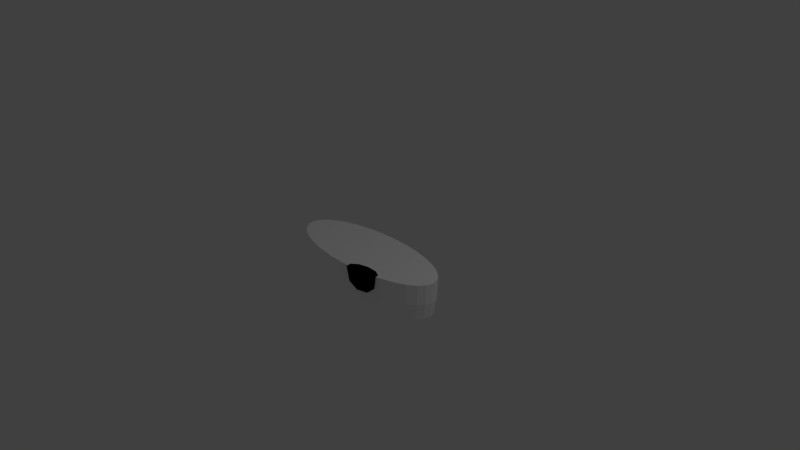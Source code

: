 # Source: left_eye.blend  (saved by Blender 2.79.0; exported with 4.5.12 LTS)
import bpy
from mathutils import Matrix  # noqa: F401  (used for matrix-valued properties, if any)

bpy.ops.wm.read_factory_settings(use_empty=True)
scene = bpy.context.scene
scene.name = 'Scene'

# ---- collections
col_collection_1 = bpy.data.collections.new('Collection 1'); scene.collection.children.link(col_collection_1)

# ---- materials (node trees are filled in below, after node groups)
mat_black = bpy.data.materials.new('black')
mat_black.alpha_threshold = 0.0
mat_black.use_transparent_shadow = False
mat_black.diffuse_color = (0.0, 0.0, 0.0, 1.0)
mat_black.roughness = 0.5
mat_white = bpy.data.materials.new('white')
mat_white.alpha_threshold = 0.0
mat_white.use_transparent_shadow = False
mat_white.diffuse_color = (1.0, 1.0, 1.0, 1.0)
mat_white.roughness = 0.5
mat_white.line_color = (0.0, 0.0, 0.0, 1.0)

# ---- material node trees

# ---- world
world_world = bpy.data.worlds.new('World'); scene.world = world_world
world_world.color = (0.05088, 0.05088, 0.05088)
world_world.use_sun_shadow = False
world_world.sun_shadow_jitter_overblur = 0.0
world_world.cycles.sampling_method = 'MANUAL'

# ---- cameras
cam_camera = bpy.data.cameras.new('Camera')
cam_camera.clip_end = 100.0
cam_camera.lens = 35.0
cam_camera.sensor_width = 32.0
cam_camera.sensor_height = 18.0
cam_camera.ortho_scale = 7.314
cam_camera.dof.focus_distance = 0.0
cam_camera.dof.aperture_fstop = 128.0

# ---- lights
light_lamp = bpy.data.lights.new('Lamp', 'POINT')
light_lamp.transmission_factor = 0.0
light_lamp.cutoff_distance = 30.0
light_lamp.energy = 100.0
light_lamp.shadow_buffer_clip_start = 1.001
light_lamp.shadow_soft_size = 0.1
light_lamp.shadow_maximum_resolution = 0.006
light_lamp.use_absolute_resolution = True

# ---- meshes
me_sphere_001 = bpy.data.meshes.new('Sphere.001')
me_sphere_001.from_pydata([(-0.03804, -0.01052, 0.02343), (0.0344, -0.009545, 0.02343), (0.05837, -0.02827, -0.04846), (-0.0223, -0.04575, -0.04846), (-0.0131, -0.02689, -0.09218), (0.03431, -0.01662, -0.09218), (0.0212, -0.04351, -0.05697), (-0.05551, -0.02689, -0.05697), (0.07672, -0.01662, 0.02365), (0.07672, 0.01662, 0.02365), (-8.722e-10, -0.05378, 0.02365), (0.04741, -0.04351, 0.02365), (-0.07672, -0.01662, 0.02365), (-0.04741, -0.04351, 0.02365), (-0.04741, 0.04351, 0.02365), (-0.07672, 0.01662, 0.02365), (0.04741, 0.04351, 0.02365), (-8.722e-10, 0.05378, 0.02365), (-0.0767, -0.006715, 0.02343), (-0.03846, -0.008937, -0.08737), (-0.04642, -0.008236, -0.08139), (-0.0739, -0.006374, -0.0208), (-0.06811, -0.00653, -0.05053), (0.0767, -0.003724, 0.02343), (-0.07666, 0.01665, 0.02343), (-0.0767, 0.01657, 0.02343), (0.07038, -0.003622, -0.0394), (0.06724, -0.0038, -0.05583), (0.05871, -0.0048, -0.06714), (0.03431, -0.007771, -0.09218), (0.0334, -0.007889, -0.09261), (0.01382, -0.008034, -0.1009), (0.01652, -0.008003, -0.1006), (-0.01033, -0.008361, -0.1009), (-0.03283, -0.008791, -0.09218), (-0.003934, -0.008072, -0.1035), (0.07666, 0.01665, 0.02343), (0.0767, 0.01657, 0.02343), (0.04745, 0.04346, 0.02343), (0.04734, 0.04351, 0.02343), (5.936e-05, 0.05375, 0.02343), (-0.04734, 0.04351, 0.02343), (-6.978e-05, 0.05375, 0.02343), (-0.04744, 0.04346, 0.02343), (-0.4222, 0.1385, 0.02343), (-0.4196, 0.1391, -0.1009), (-0.408, 0.1415, -0.1989), (-0.3768, 0.148, -0.2892), (-0.3348, 0.1567, -0.3684), (-0.2837, 0.1674, -0.4333), (-0.2253, 0.1795, -0.4816), (-0.162, 0.1927, -0.5113), (-0.09614, 0.2064, -0.5214), (-0.1529, 0.1848, -0.5113), (-0.2075, 0.1641, -0.4816), (-0.2579, 0.1449, -0.4333), (-0.302, 0.1282, -0.3684), (-0.3382, 0.1144, -0.2892), (-0.3651, 0.1042, -0.1989), (-0.375, 0.1004, -0.1009), (-0.3774, 0.09948, 0.02343), (-0.3217, 0.06457, 0.02343), (-0.3198, 0.06574, -0.1009), (-0.3118, 0.07078, -0.1989), (-0.2902, 0.08435, -0.2892), (-0.2612, 0.1026, -0.3684), (-0.2258, 0.1249, -0.4333), (-0.1855, 0.1502, -0.4816), (-0.1417, 0.1778, -0.5113), (-0.1287, 0.1718, -0.5113), (-0.16, 0.1386, -0.4816), (-0.1888, 0.1079, -0.4333), (-0.2141, 0.08105, -0.3684), (-0.2348, 0.059, -0.2892), (-0.2503, 0.04261, -0.1989), (-0.256, 0.03652, -0.1009), (-0.2573, 0.03512, 0.02343), (-0.1867, 0.01224, 0.02343), (-0.186, 0.01384, -0.1009), (-0.1828, 0.02074, -0.1989), (-0.1741, 0.03931, -0.2892), (-0.1625, 0.06431, -0.3684), (-0.1482, 0.09476, -0.4333), (-0.132, 0.1295, -0.4816), (-0.1144, 0.1672, -0.5113), (-0.09949, 0.1641, -0.5113), (-0.1027, 0.1234, -0.4816), (-0.1057, 0.0859, -0.4333), (-0.1083, 0.05303, -0.3684), (-0.1104, 0.02605, -0.2892), (-0.112, 0.006004, -0.1989), (-0.1126, -0.001446, -0.1009), (-0.1127, -0.003168, 0.02343), (-0.03804, -0.01052, 0.02343), (-0.03851, -0.008742, -0.1009), (-0.04058, -0.001031, -0.1989), (-0.04614, 0.01972, -0.2892), (-0.05362, 0.04764, -0.3684), (-0.06273, 0.08167, -0.4333), (-0.07313, 0.1205, -0.4816), (-0.08441, 0.1626, -0.5113), (-0.06978, 0.1628, -0.5113), (-0.04443, 0.1209, -0.4816), (-0.02107, 0.08223, -0.4333), (-0.0005988, 0.04836, -0.3684), (0.01621, 0.02056, -0.2892), (0.02869, -9.389e-05, -0.1989), (0.03333, -0.00777, -0.1009), (0.0344, -0.009545, 0.02343), (0.1018, -0.0002648, 0.02343), (0.1002, 0.001433, -0.1009), (0.09316, 0.00878, -0.1989), (0.07423, 0.02855, -0.2892), (0.04875, 0.05515, -0.3684), (0.0177, 0.08757, -0.4333), (-0.01773, 0.1246, -0.4816), (-0.05617, 0.1647, -0.5113), (-0.04409, 0.1682, -0.5113), (0.005964, 0.1314, -0.4816), (0.05209, 0.09747, -0.4333), (0.09253, 0.06776, -0.3684), (0.1257, 0.04337, -0.2892), (0.1504, 0.02525, -0.1989), (0.1595, 0.01851, -0.1009), (0.1616, 0.01696, 0.02343), (0.2116, 0.04146, 0.02343), (0.209, 0.04282, -0.1009), (0.1981, 0.04868, -0.1989), (0.1687, 0.06446, -0.2892), (0.1291, 0.08569, -0.3684), (0.08079, 0.1116, -0.4333), (0.02573, 0.1411, -0.4816), (-0.03401, 0.1731, -0.5113), (-0.02632, 0.1793, -0.5113), (0.04082, 0.1533, -0.4816), (0.1027, 0.1293, -0.4333), (0.1569, 0.1083, -0.3684), (0.2014, 0.091, -0.2892), (0.2345, 0.07817, -0.1989), (0.2468, 0.07341, -0.1009), (0.2496, 0.0723, 0.02343), (0.2744, 0.1083, 0.02343), (0.2714, 0.1091, -0.1009), (0.2582, 0.1126, -0.1989), (0.2228, 0.122, -0.2892), (0.1751, 0.1346, -0.3684), (0.117, 0.15, -0.4333), (0.05064, 0.1676, -0.4816), (-0.02131, 0.1866, -0.5113), (-0.01918, 0.1946, -0.5113), (0.05482, 0.1833, -0.4816), (0.123, 0.1729, -0.4333), (0.1828, 0.1637, -0.3684), (0.2319, 0.1562, -0.2892), (0.2683, 0.1506, -0.1989), (0.2819, 0.1485, -0.1009), (0.285, 0.1481, 0.02343), (0.2809, 0.1901, 0.02343), (0.2778, 0.1902, -0.1009), (0.2644, 0.1908, -0.1989), (0.2283, 0.1924, -0.2892), (0.1798, 0.1945, -0.3684), (0.1207, 0.197, -0.4333), (0.0532, 0.1999, -0.4816), (-0.02001, 0.2031, -0.5113), (-0.02376, 0.2117, -0.5113), (0.04584, 0.2168, -0.4816), (0.11, 0.2215, -0.4333), (0.1662, 0.2257, -0.3684), (0.2123, 0.2291, -0.2892), (0.2466, 0.2316, -0.1989), (0.2594, 0.2325, -0.1009), (0.2623, 0.2327, 0.02343), (0.23, 0.2743, 0.02343), (0.2273, 0.2738, -0.1009), (0.2157, 0.2714, -0.1989), (0.1845, 0.2649, -0.2892), (0.1425, 0.2561, -0.3684), (0.09138, 0.2455, -0.4333), (0.03302, 0.2333, -0.4816), (-0.03029, 0.2201, -0.5113), (-0.03936, 0.228, -0.5113), (0.01524, 0.2488, -0.4816), (0.06557, 0.2679, -0.4333), (0.1097, 0.2847, -0.3684), (0.1459, 0.2985, -0.2892), (0.1728, 0.3087, -0.1989), (0.1828, 0.3125, -0.1009), (0.1851, 0.3134, 0.02343), (0.1294, 0.3483, 0.02343), (0.1275, 0.3471, -0.1009), (0.1195, 0.3421, -0.1989), (0.09794, 0.3285, -0.2892), (0.06891, 0.3102, -0.3684), (0.03354, 0.288, -0.4333), (-0.006816, 0.2626, -0.4816), (-0.0506, 0.2351, -0.5113), (-0.0636, 0.241, -0.5113), (-0.03231, 0.2743, -0.4816), (-0.00347, 0.3049, -0.4333), (0.02181, 0.3318, -0.3684), (0.04255, 0.3538, -0.2892), (0.05797, 0.3702, -0.1989), (0.06369, 0.3763, -0.1009), (0.06502, 0.3777, 0.02343), (-0.005537, 0.4006, 0.02343), (-0.006281, 0.399, -0.1009), (-0.009502, 0.3921, -0.1989), (-0.01817, 0.3735, -0.2892), (-0.02983, 0.3485, -0.3684), (-0.04404, 0.3181, -0.4333), (-0.06025, 0.2833, -0.4816), (-0.07785, 0.2456, -0.5113), (-0.4546, 0.1801, 0.02343), (-0.4517, 0.1803, -0.1009), (-0.4389, 0.1813, -0.1989), (-0.4046, 0.1838, -0.2892), (-0.3585, 0.1872, -0.3684), (-0.3023, 0.1913, -0.4333), (-0.2381, 0.196, -0.4816), (-0.1685, 0.2011, -0.5113), (-0.4732, 0.2228, 0.02343), (-0.4701, 0.2226, -0.1009), (-0.4567, 0.222, -0.1989), (-0.4206, 0.2205, -0.2892), (-0.3721, 0.2184, -0.3684), (-0.313, 0.2158, -0.4333), (-0.2455, 0.2129, -0.4816), (-0.1723, 0.2097, -0.5113), (-0.4773, 0.2648, 0.02343), (-0.4741, 0.2643, -0.1009), (-0.4606, 0.2622, -0.1989), (-0.4241, 0.2566, -0.2892), (-0.3751, 0.2491, -0.3684), (-0.3153, 0.24, -0.4333), (-0.2471, 0.2295, -0.4816), (-0.1731, 0.2182, -0.5113), (-0.4667, 0.3045, 0.02343), (-0.4637, 0.3037, -0.1009), (-0.4505, 0.3002, -0.1989), (-0.4151, 0.2909, -0.2892), (-0.3674, 0.2782, -0.3684), (-0.3092, 0.2628, -0.4333), (-0.2429, 0.2453, -0.4816), (-0.171, 0.2262, -0.5113), (-0.4419, 0.3405, 0.02343), (-0.4391, 0.3394, -0.1009), (-0.4268, 0.3347, -0.1989), (-0.3937, 0.3218, -0.2892), (-0.3492, 0.3046, -0.3684), (-0.295, 0.2835, -0.4333), (-0.2331, 0.2595, -0.4816), (-0.166, 0.2335, -0.5113), (-0.4038, 0.3714, 0.02343), (-0.4013, 0.37, -0.1009), (-0.3904, 0.3642, -0.1989), (-0.3609, 0.3484, -0.2892), (-0.3213, 0.3272, -0.3684), (-0.2731, 0.3013, -0.4333), (-0.218, 0.2718, -0.4816), (-0.1583, 0.2397, -0.5113), (-0.3539, 0.3959, 0.02343), (-0.3518, 0.3943, -0.1009), (-0.3426, 0.3876, -0.1989), (-0.318, 0.3695, -0.2892), (-0.2848, 0.3451, -0.3684), (-0.2444, 0.3154, -0.4333), (-0.1982, 0.2815, -0.4816), (-0.1482, 0.2447, -0.5113), (-0.2941, 0.4131, 0.02343), (-0.2925, 0.4114, -0.1009), (-0.2854, 0.4041, -0.1989), (-0.2665, 0.3843, -0.2892), (-0.241, 0.3577, -0.3684), (-0.21, 0.3253, -0.4333), (-0.1746, 0.2883, -0.4816), (-0.1361, 0.2482, -0.5113), (-0.2267, 0.4224, 0.02343), (-0.2256, 0.4206, -0.1009), (-0.221, 0.4129, -0.1989), (-0.2085, 0.3923, -0.2892), (-0.1917, 0.3645, -0.3684), (-0.1712, 0.3306, -0.4333), (-0.1479, 0.292, -0.4816), (-0.1225, 0.25, -0.5113), (-0.1542, 0.4234, 0.02343), (-0.1538, 0.4216, -0.1009), (-0.1517, 0.4139, -0.1989), (-0.1461, 0.3931, -0.2892), (-0.1387, 0.3652, -0.3684), (-0.1296, 0.3312, -0.4333), (-0.1192, 0.2924, -0.4816), (-0.1079, 0.2502, -0.5113), (-0.07957, 0.416, 0.02343), (-0.07971, 0.4143, -0.1009), (-0.0803, 0.4068, -0.1989), (-0.08188, 0.3868, -0.2892), (-0.08402, 0.3598, -0.3684), (-0.08662, 0.3269, -0.4333), (-0.08958, 0.2894, -0.4816), (-0.0928, 0.2487, -0.5113)], [], [(2, 5, 28, 27), (2, 27, 26, 8), (3, 6, 10), (2, 8, 11), (3, 10, 13), (9, 16, 17, 14, 15, 12, 13, 10, 11, 8), (16, 39, 40, 17), (14, 43, 24, 15), (12, 7, 13), (7, 3, 13), (10, 6, 11), (6, 2, 11), (8, 26, 23, 37, 9), (4, 3, 7), (5, 32, 30, 29), (4, 6, 3), (4, 5, 6), (5, 2, 6), (20, 19, 34, 4, 7), (23, 1, 0, 18, 25, 24, 43, 41, 42, 40, 39, 38, 36, 37), (37, 36, 9), (29, 28, 5), (34, 33, 35, 4), (24, 25, 15), (18, 0, 19, 20, 22, 21), (42, 41, 14, 17), (41, 43, 14), (40, 42, 17), (33, 31, 35), (38, 39, 16), (36, 38, 16, 9), (30, 1, 23, 26, 27, 28, 29), (31, 33, 34, 19, 0, 1, 30, 32), (35, 31, 32, 5, 4), (21, 22, 7, 12), (25, 18, 21, 12, 15), (22, 20, 7), (215, 214, 222, 223), (150, 151, 146, 147), (45, 44, 213, 214), (46, 45, 214, 215), (52, 68, 53), (65, 64, 57, 56), (217, 216, 224, 225), (52, 51, 220), (62, 61, 60, 59), (74, 75, 62, 63), (69, 70, 67, 68), (87, 88, 81, 82), (79, 78, 75, 74), (88, 89, 80, 81), (51, 50, 219, 220), (70, 71, 66, 67), (66, 65, 56, 55), (148, 147, 134, 133), (78, 77, 76, 75), (85, 86, 83, 84), (192, 191, 186, 185), (86, 87, 82, 83), (96, 95, 90, 89), (197, 198, 195, 196), (99, 98, 87, 86), (97, 96, 89, 88), (52, 100, 85), (94, 93, 92, 91), (104, 105, 96, 97), (57, 58, 46, 47), (50, 49, 218, 219), (52, 101, 100), (55, 56, 48, 49), (101, 102, 99, 100), (110, 109, 108, 107), (102, 103, 98, 99), (116, 115, 102, 101), (107, 108, 93, 94), (105, 106, 95, 96), (155, 156, 141, 142), (123, 124, 109, 110), (112, 111, 106, 105), (115, 114, 103, 102), (113, 112, 105, 104), (52, 117, 116), (117, 118, 115, 116), (54, 55, 49, 50), (119, 120, 113, 114), (130, 129, 120, 119), (121, 122, 111, 112), (126, 125, 124, 123), (128, 127, 122, 121), (118, 119, 114, 115), (52, 132, 117), (58, 59, 45, 46), (137, 138, 127, 128), (135, 136, 129, 130), (133, 134, 131, 132), (138, 139, 126, 127), (134, 135, 130, 131), (52, 133, 132), (145, 144, 137, 136), (146, 145, 136, 135), (52, 148, 133), (53, 54, 50, 51), (120, 121, 112, 113), (111, 110, 107, 106), (52, 116, 101), (106, 107, 94, 95), (218, 217, 225, 226), (59, 60, 44, 45), (143, 142, 139, 138), (147, 146, 135, 134), (142, 141, 140, 139), (144, 143, 138, 137), (49, 48, 217, 218), (47, 46, 215, 216), (72, 73, 64, 65), (89, 90, 79, 80), (52, 53, 51), (122, 123, 110, 111), (127, 126, 123, 122), (131, 130, 119, 118), (139, 140, 125, 126), (129, 128, 121, 120), (132, 131, 118, 117), (100, 99, 86, 85), (48, 47, 216, 217), (71, 72, 65, 66), (136, 137, 128, 129), (114, 113, 104, 103), (103, 104, 97, 98), (75, 76, 61, 62), (52, 69, 68), (214, 213, 221, 222), (52, 149, 148), (153, 154, 143, 144), (151, 152, 145, 146), (149, 150, 147, 148), (152, 153, 144, 145), (164, 163, 150, 149), (154, 155, 142, 143), (158, 157, 156, 155), (56, 57, 47, 48), (162, 161, 152, 151), (163, 162, 151, 150), (68, 67, 54, 53), (160, 159, 154, 153), (159, 158, 155, 154), (52, 164, 149), (161, 160, 153, 152), (171, 172, 157, 158), (167, 168, 161, 162), (67, 66, 55, 54), (169, 170, 159, 160), (165, 166, 163, 164), (168, 169, 160, 161), (52, 165, 164), (166, 167, 162, 163), (179, 178, 167, 166), (170, 171, 158, 159), (177, 176, 169, 168), (180, 179, 166, 165), (174, 173, 172, 171), (176, 175, 170, 169), (178, 177, 168, 167), (52, 180, 165), (175, 174, 171, 170), (181, 182, 179, 180), (63, 62, 59, 58), (186, 187, 174, 175), (185, 186, 175, 176), (184, 185, 176, 177), (52, 181, 180), (183, 184, 177, 178), (64, 63, 58, 57), (182, 183, 178, 179), (187, 188, 173, 174), (190, 189, 188, 187), (52, 196, 181), (193, 192, 185, 184), (191, 190, 187, 186), (195, 194, 183, 182), (220, 219, 227, 228), (81, 80, 73, 72), (83, 82, 71, 70), (80, 79, 74, 73), (73, 74, 63, 64), (90, 91, 78, 79), (91, 92, 77, 78), (95, 94, 91, 90), (196, 195, 182, 181), (194, 193, 184, 183), (200, 201, 192, 193), (52, 84, 69), (202, 203, 190, 191), (98, 97, 88, 87), (82, 81, 72, 71), (201, 202, 191, 192), (52, 197, 196), (198, 199, 194, 195), (209, 208, 201, 200), (199, 200, 193, 194), (210, 209, 200, 199), (212, 211, 198, 197), (207, 206, 203, 202), (206, 205, 204, 203), (52, 212, 197), (52, 300, 212), (211, 210, 199, 198), (208, 207, 202, 201), (203, 204, 189, 190), (296, 295, 207, 208), (299, 298, 210, 211), (294, 293, 205, 206), (295, 294, 206, 207), (298, 297, 209, 210), (84, 83, 70, 69), (297, 296, 208, 209), (300, 299, 211, 212), (52, 85, 84), (52, 220, 228), (219, 218, 226, 227), (216, 215, 223, 224), (222, 221, 229, 230), (223, 222, 230, 231), (228, 227, 235, 236), (225, 224, 232, 233), (227, 226, 234, 235), (226, 225, 233, 234), (52, 228, 236), (224, 223, 231, 232), (52, 236, 244), (232, 231, 239, 240), (230, 229, 237, 238), (231, 230, 238, 239), (236, 235, 243, 244), (233, 232, 240, 241), (235, 234, 242, 243), (234, 233, 241, 242), (239, 238, 246, 247), (244, 243, 251, 252), (241, 240, 248, 249), (243, 242, 250, 251), (242, 241, 249, 250), (52, 244, 252), (240, 239, 247, 248), (238, 237, 245, 246), (52, 252, 260), (248, 247, 255, 256), (246, 245, 253, 254), (247, 246, 254, 255), (252, 251, 259, 260), (249, 248, 256, 257), (251, 250, 258, 259), (250, 249, 257, 258), (255, 254, 262, 263), (260, 259, 267, 268), (257, 256, 264, 265), (259, 258, 266, 267), (258, 257, 265, 266), (52, 260, 268), (256, 255, 263, 264), (254, 253, 261, 262), (264, 263, 271, 272), (262, 261, 269, 270), (263, 262, 270, 271), (268, 267, 275, 276), (265, 264, 272, 273), (267, 266, 274, 275), (266, 265, 273, 274), (52, 268, 276), (276, 275, 283, 284), (273, 272, 280, 281), (275, 274, 282, 283), (274, 273, 281, 282), (52, 276, 284), (272, 271, 279, 280), (270, 269, 277, 278), (271, 270, 278, 279), (280, 279, 287, 288), (278, 277, 285, 286), (279, 278, 286, 287), (284, 283, 291, 292), (281, 280, 288, 289), (283, 282, 290, 291), (282, 281, 289, 290), (52, 284, 292), (289, 288, 296, 297), (291, 290, 298, 299), (290, 289, 297, 298), (52, 292, 300), (288, 287, 295, 296), (286, 285, 293, 294), (287, 286, 294, 295), (292, 291, 299, 300), (60, 61, 76, 77, 92, 93, 108, 109, 124, 125, 140, 141, 156, 157, 172, 173, 188, 189, 204, 205, 293, 285, 277, 269, 261, 253, 245, 237, 229, 221, 213, 44)])
me_sphere_001.polygons.foreach_set('material_index', [0, 0, 0, 0, 0, 0, 0, 0, 0, 0, 0, 0, 0, 0, 0, 0, 0, 0, 0, 0, 0, 0, 0, 0, 0, 0, 0, 0, 0, 0, 0, 0, 0, 0, 0, 0, 0, 1, 1, 1, 1, 1, 1, 1, 1, 1, 1, 1, 1, 1, 1, 1, 1, 1, 1, 1, 1, 1, 1, 1, 1, 1, 1, 1, 1, 1, 1, 1, 1, 1, 1, 1, 1, 1, 1, 1, 1, 1, 1, 1, 1, 1, 1, 1, 1, 1, 1, 1, 1, 1, 1, 1, 1, 1, 1, 1, 1, 1, 1, 1, 1, 1, 1, 1, 1, 1, 1, 1, 1, 1, 1, 1, 1, 1, 1, 1, 1, 1, 1, 1, 1, 1, 1, 1, 1, 1, 1, 1, 1, 1, 1, 1, 1, 1, 1, 1, 1, 1, 1, 1, 1, 1, 1, 1, 1, 1, 1, 1, 1, 1, 1, 1, 1, 1, 1, 1, 1, 1, 1, 1, 1, 1, 1, 1, 1, 1, 1, 1, 1, 1, 1, 1, 1, 1, 1, 1, 1, 1, 1, 1, 1, 1, 1, 1, 1, 1, 1, 1, 1, 1, 1, 1, 1, 1, 1, 1, 1, 1, 1, 1, 1, 1, 1, 1, 1, 1, 1, 1, 1, 1, 1, 1, 1, 1, 1, 1, 1, 1, 1, 1, 1, 1, 1, 1, 1, 1, 1, 1, 1, 1, 1, 1, 1, 1, 1, 1, 1, 1, 1, 1, 1, 1, 1, 1, 1, 1, 1, 1, 1, 1, 1, 1, 1, 1, 1, 1, 1, 1, 1, 1, 1, 1, 1, 1, 1, 1, 1, 1, 1, 1, 1, 1, 1, 1, 1, 1, 1, 1, 1, 1, 1, 1, 1, 1, 1, 1, 1, 1, 1, 1, 1, 1, 1, 1])
me_sphere_001.materials.append(mat_black)
me_sphere_001.materials.append(mat_white)
me_sphere_001.use_remesh_preserve_volume = False
me_sphere_001.use_remesh_preserve_attributes = False
me_sphere_001.use_mirror_vertex_groups = False
me_sphere_001.update()

# ---- objects
ob_left_eye = bpy.data.objects.new('left_eye', me_sphere_001)
ob_lamp = bpy.data.objects.new('Lamp', light_lamp)
ob_camera = bpy.data.objects.new('Camera', cam_camera)

# ---- transforms, parenting, visibility, modifiers, constraints
ob_left_eye.location = (0.3376, -0.4135, -0.002165)
ob_left_eye.rotation_euler = (0.0, -0.0, 0.1096)
ob_left_eye.scale = (3.02, 2.17, 2.248)
ob_left_eye.lineart.crease_threshold = 0.0
ob_lamp.location = (4.076, 1.005, 5.904)
ob_lamp.rotation_euler = (0.6503, 0.05522, 1.866)
ob_lamp.lock_rotations_4d = False
ob_lamp.empty_display_type = 'ARROWS'
ob_lamp.color = (0.0, 0.0, 0.0, 0.0)
ob_lamp.lineart.crease_threshold = 0.0
ob_camera.location = (7.481, -6.508, 5.344)
ob_camera.rotation_euler = (1.109, 0.0, 0.8149)
ob_camera.lock_rotations_4d = False
ob_camera.empty_display_type = 'ARROWS'
ob_camera.color = (0.0, 0.0, 0.0, 0.0)
ob_camera.display_type = 'WIRE'
ob_camera.lineart.crease_threshold = 0.0

# ---- collection membership
col_collection_1.objects.link(ob_left_eye)
col_collection_1.objects.link(ob_lamp)
col_collection_1.objects.link(ob_camera)

# ---- scene / render settings (as saved in the file)
scene.camera = ob_camera
scene.frame_start = 1; scene.frame_end = 250; scene.frame_set(1)
scene.render.engine = 'BLENDER_EEVEE_NEXT'
scene.render.resolution_percentage = 50
scene.render.dither_intensity = 0.0
scene.cycles.use_denoising = False
scene.cycles.samples = 128
scene.cycles.sampling_pattern = 'TABULATED_SOBOL'
scene.cycles.use_adaptive_sampling = False
scene.cycles.use_light_tree = False
scene.cycles.blur_glossy = 0.0
scene.cycles.sample_clamp_indirect = 0.0
scene.view_settings.view_transform = 'Standard'
bpy.context.view_layer.update()
